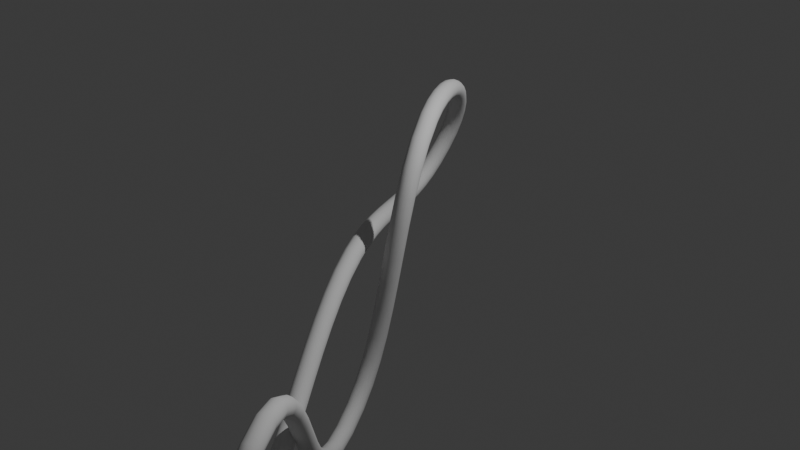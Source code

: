 # Source: knot1.blend  (saved by Blender 4.5.90; exported with 4.5.12 LTS)
import bpy
from mathutils import Matrix  # noqa: F401  (used for matrix-valued properties, if any)

bpy.ops.wm.read_factory_settings(use_empty=True)
scene = bpy.context.scene
scene.name = 'Scene'

# ---- collections
col_collection = bpy.data.collections.new('Collection'); scene.collection.children.link(col_collection)

# ---- world
world_world = bpy.data.worlds.new('World'); scene.world = world_world
world_world.use_nodes = True; world_world.node_tree.nodes.clear()
_N = world_world.node_tree.nodes; _L = world_world.node_tree.links
n0 = _N.new('ShaderNodeOutputWorld'); n0.name = 'World Output'; n0.location = (200, 100)
n1 = _N.new('ShaderNodeBackground'); n1.name = 'Background'; n1.location = (-200, 100)
n1.inputs[0].default_value = (0.05088, 0.05088, 0.05088, 1.0)
_L.new(n1.outputs[0], n0.inputs[0])
n0.is_active_output = True
world_world.color = (0.05088, 0.05088, 0.05088)
world_world.sun_shadow_jitter_overblur = 0.0

# ---- cameras
cam_camera = bpy.data.cameras.new('Camera')
cam_camera.clip_end = 100.0
cam_camera.ortho_scale = 7.314

# ---- lights
light_light = bpy.data.lights.new('Light', 'POINT')
light_light.energy = 1000.0
light_light.shadow_soft_size = 0.1

# ---- curves / text
cu_b_ziercurve = bpy.data.curves.new('BézierCurve', 'CURVE')
cu_b_ziercurve.dimensions = '3D'
_sp = cu_b_ziercurve.splines.new('BEZIER'); _sp.bezier_points.add(5)
_sp.bezier_points.foreach_set('co', [-0.1841, -0.4753, -0.3158, -1.106, 1.742, 0.0, 0.02848, 0.3741, 0.9961, 0.01014, -0.8091, -2.223, 1.435, -2.95, -0.5125, 1.271, -2.896, -1.279])
_sp.bezier_points.foreach_set('handle_left', [0.3256, -1.489, -0.5817, -1.348, 1.407, -0.8504, -0.3252, 1.026, 1.284, -0.4998, 0.3517, -1.792, 1.052, -2.002, 0.1271, 1.436, -3.104, -1.124])
_sp.bezier_points.foreach_set('handle_right', [-0.5979, 0.3471, -0.1, -0.9028, 2.024, 0.7154, 0.6238, -0.7226, 0.5109, 0.4694, -1.854, -2.61, 1.533, -3.191, -0.6752, 0.6465, -2.107, -1.865])
for _p, _l, _r in zip(_sp.bezier_points, ['AUTO', 'AUTO', 'AUTO', 'AUTO', 'AUTO', 'AUTO'], ['AUTO', 'AUTO', 'AUTO', 'AUTO', 'AUTO', 'AUTO']): _p.handle_left_type = _l; _p.handle_right_type = _r
_sp.order_v = 0
_sp.resolution_v = 0
_sp.use_cyclic_u = True
cu_b_ziercurve.use_path = True
cu_b_ziercurve.bevel_depth = 0.1
cu_b_ziercurve.fill_mode = 'FULL'

# ---- objects
ob_light = bpy.data.objects.new('Light', light_light)
ob_camera = bpy.data.objects.new('Camera', cam_camera)
ob_b_ziercurve = bpy.data.objects.new('BézierCurve', cu_b_ziercurve)

# ---- transforms, parenting, visibility, modifiers, constraints
ob_light.location = (4.076, 1.005, 5.904)
ob_light.rotation_euler = (0.6503, 0.05522, 1.866)
ob_light.lock_rotations_4d = False
ob_light.empty_display_type = 'ARROWS'
ob_light.color = (0.0, 0.0, 0.0, 0.0)
ob_light.lineart.crease_threshold = 0.0
ob_camera.location = (7.359, -6.926, 4.958)
ob_camera.rotation_euler = (1.109, 0.0, 0.8149)
ob_camera.lock_rotations_4d = False
ob_camera.empty_display_type = 'ARROWS'
ob_camera.color = (0.0, 0.0, 0.0, 0.0)
ob_camera.display_type = 'WIRE'
ob_camera.lineart.crease_threshold = 0.0
ob_b_ziercurve.location = (0.0, 0.0, 0.0)

# ---- collection membership
col_collection.objects.link(ob_light)
col_collection.objects.link(ob_camera)
col_collection.objects.link(ob_b_ziercurve)

# ---- scene / render settings (as saved in the file)
scene.camera = ob_camera
scene.frame_start = 1; scene.frame_end = 250; scene.frame_set(1)
scene.render.engine = 'BLENDER_EEVEE_NEXT'
bpy.context.view_layer.update()
